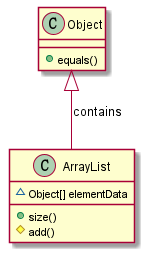

The diagram above was rendered by PlantUML. Its source (embedded in the PNG):
@startuml
Object <|-- ArrayList :contains

Object : + equals()
ArrayList : ~ Object[] elementData
ArrayList : + size()
ArrayList : # add()
@enduml